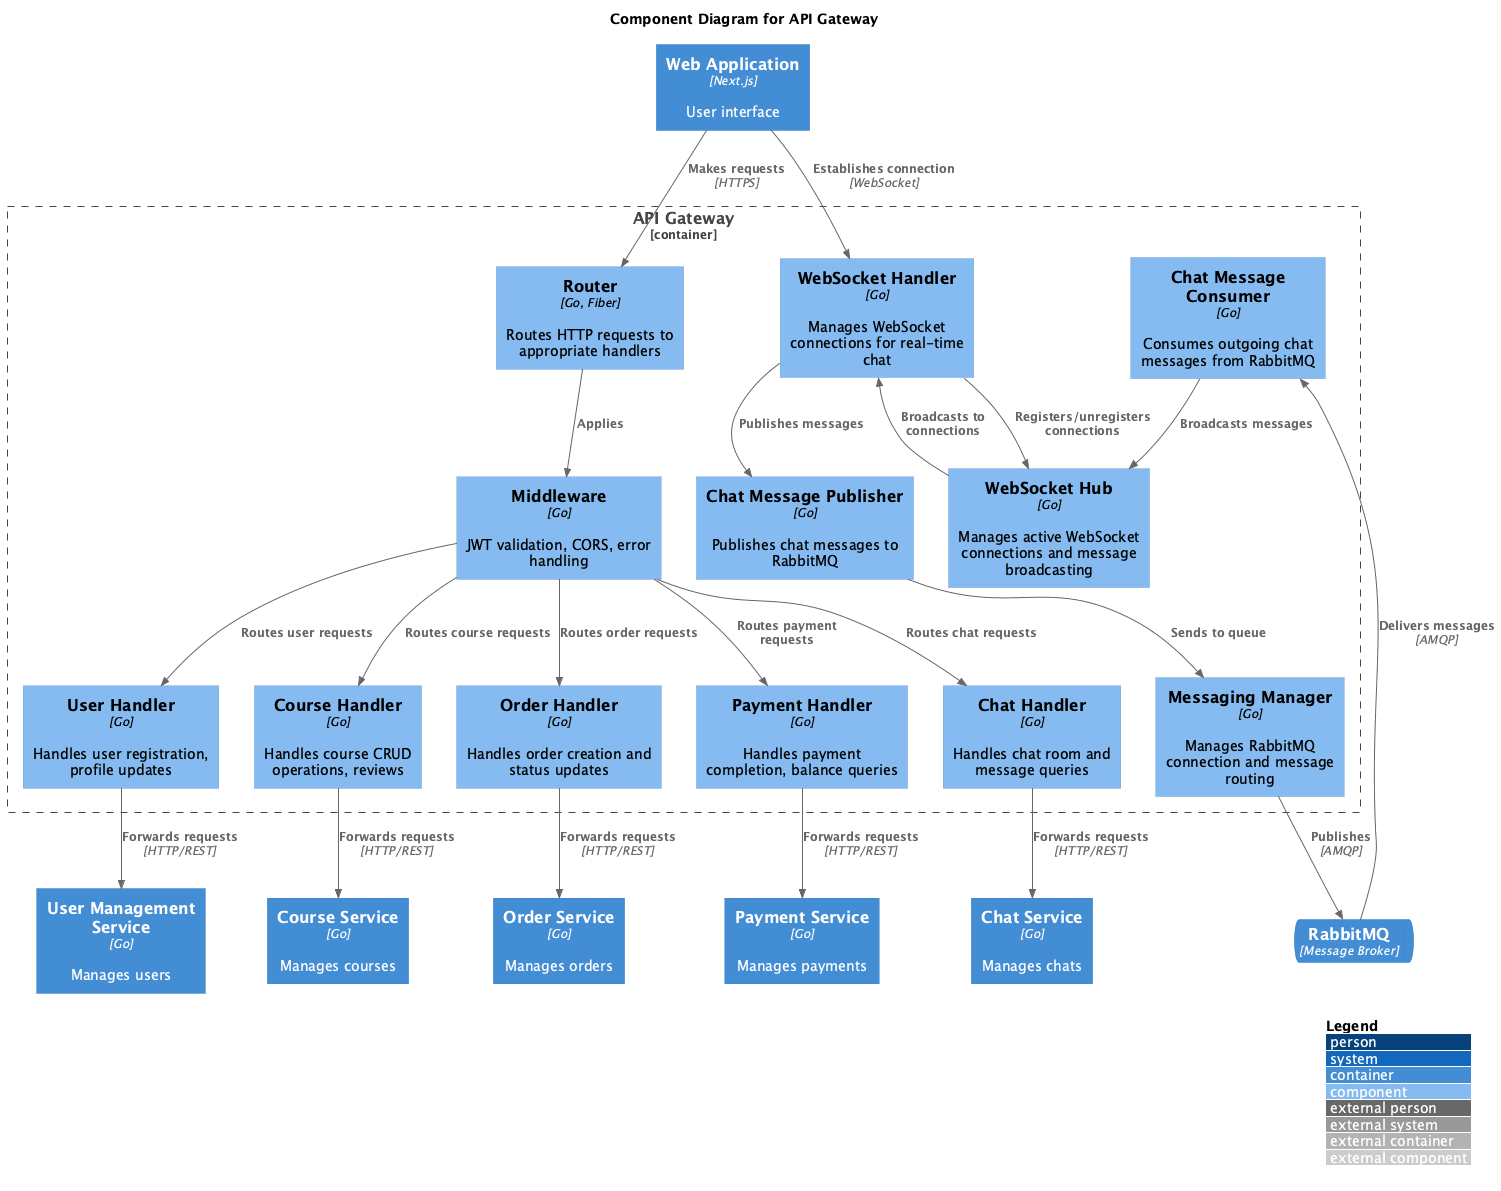

The diagram above was rendered by PlantUML. Its source (embedded in the PNG):
@startuml API Gateway - Component Diagram
!include https://raw.githubusercontent.com/plantuml-stdlib/C4-PlantUML/master/C4_Component.puml

LAYOUT_WITH_LEGEND()

title Component Diagram for API Gateway

Container(webApp, "Web Application", "Next.js", "User interface")

Container_Boundary(apiGateway, "API Gateway") {
    Component(router, "Router", "Go, Fiber", "Routes HTTP requests to appropriate handlers")
    Component(middleware, "Middleware", "Go", "JWT validation, CORS, error handling")
    
    Component(userHandler, "User Handler", "Go", "Handles user registration, profile updates")
    Component(courseHandler, "Course Handler", "Go", "Handles course CRUD operations, reviews")
    Component(orderHandler, "Order Handler", "Go", "Handles order creation and status updates")
    Component(paymentHandler, "Payment Handler", "Go", "Handles payment completion, balance queries")
    Component(chatHandler, "Chat Handler", "Go", "Handles chat room and message queries")
    Component(wsHandler, "WebSocket Handler", "Go", "Manages WebSocket connections for real-time chat")
    
    Component(hub, "WebSocket Hub", "Go", "Manages active WebSocket connections and message broadcasting")
    Component(chatPublisher, "Chat Message Publisher", "Go", "Publishes chat messages to RabbitMQ")
    Component(chatConsumer, "Chat Message Consumer", "Go", "Consumes outgoing chat messages from RabbitMQ")
    Component(messagingManager, "Messaging Manager", "Go", "Manages RabbitMQ connection and message routing")
}

Container(userService, "User Management Service", "Go", "Manages users")
Container(courseService, "Course Service", "Go", "Manages courses")
Container(chatService, "Chat Service", "Go", "Manages chats")
Container(orderService, "Order Service", "Go", "Manages orders")
Container(paymentService, "Payment Service", "Go", "Manages payments")
ContainerQueue(rabbitmq, "RabbitMQ", "Message Broker")

' Client to Gateway
Rel(webApp, router, "Makes requests", "HTTPS")
Rel(webApp, wsHandler, "Establishes connection", "WebSocket")

' Router flow
Rel(router, middleware, "Applies", "")
Rel(middleware, userHandler, "Routes user requests", "")
Rel(middleware, courseHandler, "Routes course requests", "")
Rel(middleware, orderHandler, "Routes order requests", "")
Rel(middleware, paymentHandler, "Routes payment requests", "")
Rel(middleware, chatHandler, "Routes chat requests", "")

' Handlers to Services
Rel(userHandler, userService, "Forwards requests", "HTTP/REST")
Rel(courseHandler, courseService, "Forwards requests", "HTTP/REST")
Rel(orderHandler, orderService, "Forwards requests", "HTTP/REST")
Rel(paymentHandler, paymentService, "Forwards requests", "HTTP/REST")
Rel(chatHandler, chatService, "Forwards requests", "HTTP/REST")

' WebSocket flow
Rel(wsHandler, hub, "Registers/unregisters connections", "")
Rel(wsHandler, chatPublisher, "Publishes messages", "")
Rel(hub, wsHandler, "Broadcasts to connections", "")

' Messaging
Rel(chatPublisher, messagingManager, "Sends to queue", "")
Rel(messagingManager, rabbitmq, "Publishes", "AMQP")
Rel(rabbitmq, chatConsumer, "Delivers messages", "AMQP")
Rel(chatConsumer, hub, "Broadcasts messages", "")

@enduml